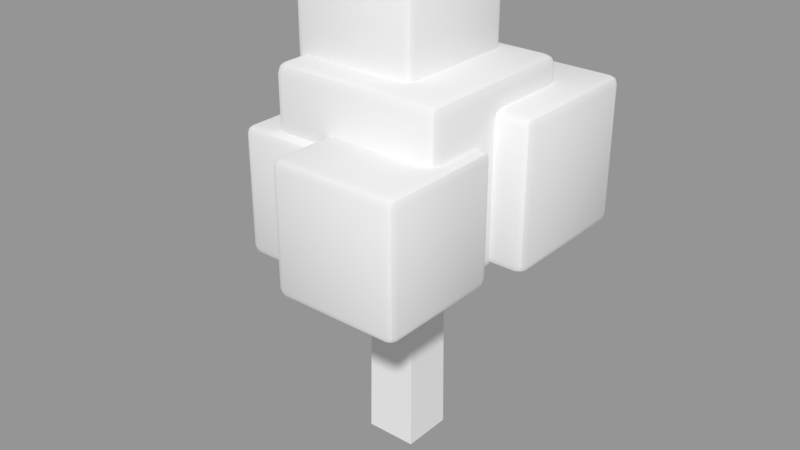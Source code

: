 # Source: Tree.blend  (saved by Blender 2.79.0; exported with 4.5.12 LTS)
import bpy
from mathutils import Matrix  # noqa: F401  (used for matrix-valued properties, if any)

bpy.ops.wm.read_factory_settings(use_empty=True)
scene = bpy.context.scene
scene.name = 'Scene'

# ---- collections
col_collection_1 = bpy.data.collections.new('Collection 1'); scene.collection.children.link(col_collection_1)

# ---- node groups
ng_auto_smooth = bpy.data.node_groups.new('Auto Smooth', 'GeometryNodeTree')
_s = ng_auto_smooth.interface.new_socket(name='Geometry', in_out='OUTPUT', socket_type='NodeSocketGeometry')
_s = ng_auto_smooth.interface.new_socket(name='Geometry', in_out='INPUT', socket_type='NodeSocketGeometry')
_s = ng_auto_smooth.interface.new_socket(name='Angle', in_out='INPUT', socket_type='NodeSocketFloat')
_s.subtype = 'ANGLE'
_s.min_value = 0.0
_s.max_value = 3.142
ng_auto_smooth.is_modifier = True
_N = ng_auto_smooth.nodes; _L = ng_auto_smooth.links
n0 = _N.new('NodeGroupOutput'); n0.name = 'Group Output'; n0.location = (480, -100)
n1 = _N.new('NodeGroupInput'); n1.name = 'Group Input'; n1.location = (-420, -300)
n2 = _N.new('NodeGroupInput'); n2.name = 'Group Input.001'; n2.location = (-60, -100)
n3 = _N.new('GeometryNodeSetShadeSmooth'); n3.name = 'Set Shade Smooth'; n3.location = (120, -100)
n3.domain = 'EDGE'
n4 = _N.new('GeometryNodeSetShadeSmooth'); n4.name = 'Set Shade Smooth.001'; n4.location = (300, -100)
n5 = _N.new('GeometryNodeInputMeshEdgeAngle'); n5.name = 'Edge Angle'; n5.location = (-420, -220)
n6 = _N.new('GeometryNodeInputEdgeSmooth'); n6.name = 'Is Edge Smooth'; n6.location = (-60, -160)
n7 = _N.new('GeometryNodeInputShadeSmooth'); n7.name = 'Is Face Smooth'; n7.location = (-240, -340)
n8 = _N.new('FunctionNodeBooleanMath'); n8.name = 'Boolean Math'; n8.location = (-60, -220)
n9 = _N.new('FunctionNodeCompare'); n9.name = 'Compare'; n9.location = (-240, -180)
n9.operation = 'LESS_EQUAL'
_L.new(n5.outputs[0], n9.inputs[0])
_L.new(n4.outputs[0], n0.inputs[0])
_L.new(n1.outputs[1], n9.inputs[1])
_L.new(n9.outputs[0], n8.inputs[0])
_L.new(n7.outputs[0], n8.inputs[1])
_L.new(n2.outputs[0], n3.inputs[0])
_L.new(n6.outputs[0], n3.inputs[1])
_L.new(n3.outputs[0], n4.inputs[0])
_L.new(n8.outputs[0], n3.inputs[2])
n0.is_active_output = True

# ---- meshes
me_cube_020 = bpy.data.meshes.new('Cube.020')
me_cube_020.from_pydata([(-0.8776, -0.8776, -1.0), (-0.8776, -1.0, -0.8776), (-1.0, -0.8776, -0.8776), (-0.8776, -0.9642, -0.9642), (-0.9483, -0.9483, -0.9483), (-0.9642, -0.9642, -0.8776), (-0.9642, -0.8776, -0.9642), (-0.8776, -1.0, 0.8776), (-0.8776, -0.8776, 1.0), (-1.0, -0.8776, 0.8776), (-0.8776, -0.9642, 0.9642), (-0.9483, -0.9483, 0.9483), (-0.9642, -0.8776, 0.9642), (-0.9642, -0.9642, 0.8776), (-0.8776, 0.8776, -1.0), (-1.0, 0.8776, -0.8776), (-0.8776, 1.0, -0.8776), (-0.9642, 0.8776, -0.9642), (-0.9483, 0.9483, -0.9483), (-0.9642, 0.9642, -0.8776), (-0.8776, 0.9642, -0.9642), (-0.8776, 0.8776, 1.0), (-0.8776, 1.0, 0.8776), (-1.0, 0.8776, 0.8776), (-0.8776, 0.9642, 0.9642), (-0.9483, 0.9483, 0.9483), (-0.9642, 0.9642, 0.8776), (-0.9642, 0.8776, 0.9642), (0.8776, -0.8776, -1.0), (1.0, -0.8776, -0.8776), (0.8776, -1.0, -0.8776), (0.9642, -0.8776, -0.9642), (0.9483, -0.9483, -0.9483), (0.9642, -0.9642, -0.8776), (0.8776, -0.9642, -0.9642), (0.8776, -0.8776, 1.0), (0.8776, -1.0, 0.8776), (1.0, -0.8776, 0.8776), (0.8776, -0.9642, 0.9642), (0.9483, -0.9483, 0.9483), (0.9642, -0.9642, 0.8776), (0.9642, -0.8776, 0.9642), (0.8776, 0.8776, -1.0), (0.8776, 1.0, -0.8776), (1.0, 0.8776, -0.8776), (0.8776, 0.9642, -0.9642), (0.9483, 0.9483, -0.9483), (0.9642, 0.9642, -0.8776), (0.9642, 0.8776, -0.9642), (0.8776, 0.8776, 1.0), (1.0, 0.8776, 0.8776), (0.8776, 1.0, 0.8776), (0.9642, 0.8776, 0.9642), (0.9483, 0.9483, 0.9483), (0.9642, 0.9642, 0.8776), (0.8776, 0.9642, 0.9642), (0.6193, 0.5652, -0.691), (0.6193, 0.4261, -0.5519), (0.4802, 0.5652, -0.5519), (0.6193, 0.4668, -0.6503), (0.539, 0.4849, -0.6322), (0.521, 0.4668, -0.5519), (0.521, 0.5652, -0.6503), (0.6193, 0.4261, 1.444), (0.6193, 0.5652, 1.583), (0.4802, 0.5652, 1.444), (0.6193, 0.4668, 1.542), (0.539, 0.4849, 1.524), (0.521, 0.5652, 1.542), (0.521, 0.4668, 1.444), (0.6193, 2.561, -0.691), (0.4802, 2.561, -0.5519), (0.6193, 2.7, -0.5519), (0.521, 2.561, -0.6503), (0.539, 2.641, -0.6322), (0.521, 2.659, -0.5519), (0.6193, 2.659, -0.6503), (0.6193, 2.561, 1.583), (0.6193, 2.7, 1.444), (0.4802, 2.561, 1.444), (0.6193, 2.659, 1.542), (0.539, 2.641, 1.524), (0.521, 2.659, 1.444), (0.521, 2.561, 1.542), (2.615, 0.5652, -0.691), (2.754, 0.5652, -0.5519), (2.615, 0.4261, -0.5519), (2.713, 0.5652, -0.6503), (2.695, 0.4849, -0.6322), (2.713, 0.4668, -0.5519), (2.615, 0.4668, -0.6503), (2.615, 0.5652, 1.583), (2.615, 0.4261, 1.444), (2.754, 0.5652, 1.444), (2.615, 0.4668, 1.542), (2.695, 0.4849, 1.524), (2.713, 0.4668, 1.444), (2.713, 0.5652, 1.542), (2.615, 2.561, -0.691), (2.615, 2.7, -0.5519), (2.754, 2.561, -0.5519), (2.615, 2.659, -0.6503), (2.695, 2.641, -0.6322), (2.713, 2.659, -0.5519), (2.713, 2.561, -0.6503), (2.615, 2.561, 1.583), (2.754, 2.561, 1.444), (2.615, 2.7, 1.444), (2.713, 2.561, 1.542), (2.695, 2.641, 1.524), (2.713, 2.659, 1.444), (2.615, 2.659, 1.542), (0.5275, -1.744, -0.816), (0.5275, -1.867, -0.6936), (0.4051, -1.744, -0.6936), (0.5275, -1.831, -0.7802), (0.4569, -1.815, -0.7643), (0.441, -1.831, -0.6936), (0.441, -1.744, -0.7802), (0.5275, -1.867, 1.062), (0.5275, -1.744, 1.184), (0.4051, -1.744, 1.062), (0.5275, -1.831, 1.148), (0.4569, -1.815, 1.132), (0.441, -1.744, 1.148), (0.441, -1.831, 1.062), (0.5275, 0.01085, -0.816), (0.4051, 0.01085, -0.6936), (0.5275, 0.1332, -0.6936), (0.441, 0.01085, -0.7802), (0.4569, 0.08149, -0.7643), (0.441, 0.09737, -0.6936), (0.5275, 0.09737, -0.7802), (0.5275, 0.01085, 1.184), (0.5275, 0.1332, 1.062), (0.4051, 0.01085, 1.062), (0.5275, 0.09737, 1.148), (0.4569, 0.08149, 1.132), (0.441, 0.09737, 1.062), (0.441, 0.01085, 1.148), (2.283, -1.744, -0.816), (2.405, -1.744, -0.6936), (2.283, -1.867, -0.6936), (2.369, -1.744, -0.7802), (2.353, -1.815, -0.7643), (2.369, -1.831, -0.6936), (2.283, -1.831, -0.7802), (2.283, -1.744, 1.184), (2.283, -1.867, 1.062), (2.405, -1.744, 1.062), (2.283, -1.831, 1.148), (2.353, -1.815, 1.132), (2.369, -1.831, 1.062), (2.369, -1.744, 1.148), (2.283, 0.01085, -0.816), (2.283, 0.1332, -0.6936), (2.405, 0.01085, -0.6936), (2.283, 0.09737, -0.7802), (2.353, 0.08149, -0.7643), (2.369, 0.09737, -0.6936), (2.369, 0.01085, -0.7802), (2.283, 0.01085, 1.184), (2.405, 0.01085, 1.062), (2.283, 0.1332, 1.062), (2.369, 0.01085, 1.148), (2.353, 0.08149, 1.132), (2.369, 0.09737, 1.062), (2.283, 0.09737, 1.148), (-0.4369, -0.2349, 1.285), (-0.4369, -0.3573, 1.407), (-0.5592, -0.2349, 1.407), (-0.4369, -0.3215, 1.321), (-0.5075, -0.3056, 1.337), (-0.5234, -0.3215, 1.407), (-0.5234, -0.2349, 1.321), (-0.4369, -0.3573, 3.163), (-0.4369, -0.2349, 3.285), (-0.5592, -0.2349, 3.163), (-0.4369, -0.3215, 3.249), (-0.5075, -0.3056, 3.233), (-0.5234, -0.2349, 3.249), (-0.5234, -0.3215, 3.163), (-0.4369, 1.52, 1.285), (-0.5592, 1.52, 1.407), (-0.4369, 1.643, 1.407), (-0.5234, 1.52, 1.321), (-0.5075, 1.591, 1.337), (-0.5234, 1.607, 1.407), (-0.4369, 1.607, 1.321), (-0.4369, 1.52, 3.285), (-0.4369, 1.643, 3.163), (-0.5592, 1.52, 3.163), (-0.4369, 1.607, 3.249), (-0.5075, 1.591, 3.233), (-0.5234, 1.607, 3.163), (-0.5234, 1.52, 3.249), (1.318, -0.2349, 1.285), (1.441, -0.2349, 1.407), (1.318, -0.3573, 1.407), (1.405, -0.2349, 1.321), (1.389, -0.3056, 1.337), (1.405, -0.3215, 1.407), (1.318, -0.3215, 1.321), (1.318, -0.2349, 3.285), (1.318, -0.3573, 3.163), (1.441, -0.2349, 3.163), (1.318, -0.3215, 3.249), (1.389, -0.3056, 3.233), (1.405, -0.3215, 3.163), (1.405, -0.2349, 3.249), (1.318, 1.52, 1.285), (1.318, 1.643, 1.407), (1.441, 1.52, 1.407), (1.318, 1.607, 1.321), (1.389, 1.591, 1.337), (1.405, 1.607, 1.407), (1.405, 1.52, 1.321), (1.318, 1.52, 3.285), (1.441, 1.52, 3.163), (1.318, 1.643, 3.163), (1.405, 1.52, 3.249), (1.389, 1.591, 3.233), (1.405, 1.607, 3.163), (1.318, 1.607, 3.249), (-1.38, 0.8044, -0.101), (-1.38, 0.6946, 0.008798), (-1.49, 0.8044, 0.008798), (-1.38, 0.7268, -0.06887), (-1.444, 0.741, -0.05462), (-1.458, 0.7268, 0.008798), (-1.458, 0.8044, -0.06887), (-1.38, 0.6946, 1.584), (-1.38, 0.8044, 1.694), (-1.49, 0.8044, 1.584), (-1.38, 0.7268, 1.662), (-1.444, 0.741, 1.648), (-1.458, 0.8044, 1.662), (-1.458, 0.7268, 1.584), (-1.38, 2.38, -0.101), (-1.49, 2.38, 0.008797), (-1.38, 2.49, 0.008797), (-1.458, 2.38, -0.06887), (-1.444, 2.444, -0.05462), (-1.458, 2.458, 0.008797), (-1.38, 2.458, -0.06887), (-1.38, 2.38, 1.694), (-1.38, 2.49, 1.584), (-1.49, 2.38, 1.584), (-1.38, 2.458, 1.662), (-1.444, 2.444, 1.648), (-1.458, 2.458, 1.584), (-1.458, 2.38, 1.662), (0.1952, 0.8044, -0.101), (0.3051, 0.8044, 0.008798), (0.1952, 0.6946, 0.008798), (0.2729, 0.8044, -0.06887), (0.2586, 0.741, -0.05462), (0.2729, 0.7268, 0.008798), (0.1952, 0.7268, -0.06887), (0.1952, 0.8044, 1.694), (0.1952, 0.6946, 1.584), (0.3051, 0.8044, 1.584), (0.1952, 0.7268, 1.662), (0.2586, 0.741, 1.648), (0.2729, 0.7268, 1.584), (0.2729, 0.8044, 1.662), (0.1952, 2.38, -0.101), (0.1952, 2.49, 0.008797), (0.3051, 2.38, 0.008797), (0.1952, 2.458, -0.06887), (0.2586, 2.444, -0.05462), (0.2729, 2.458, 0.008797), (0.2729, 2.38, -0.06887), (0.1952, 2.38, 1.694), (0.3051, 2.38, 1.584), (0.1952, 2.49, 1.584), (0.2729, 2.38, 1.662), (0.2586, 2.444, 1.648), (0.2729, 2.458, 1.584), (0.1952, 2.458, 1.662), (-0.3639, -0.6708, -0.7603), (-0.3639, -0.8387, -0.5924), (-0.5318, -0.6708, -0.5924), (-0.3639, -0.7895, -0.7111), (-0.4609, -0.7677, -0.6893), (-0.4826, -0.7895, -0.5924), (-0.4826, -0.6708, -0.7111), (-0.3639, -0.8387, 1.816), (-0.3639, -0.6708, 1.984), (-0.5318, -0.6708, 1.816), (-0.3639, -0.7895, 1.935), (-0.4609, -0.7677, 1.913), (-0.4826, -0.6708, 1.935), (-0.4826, -0.7895, 1.816), (-0.3639, 1.738, -0.7603), (-0.5318, 1.738, -0.5924), (-0.3639, 1.906, -0.5924), (-0.4826, 1.738, -0.7111), (-0.4609, 1.835, -0.6893), (-0.4826, 1.856, -0.5924), (-0.3639, 1.856, -0.7111), (-0.3639, 1.738, 1.984), (-0.3639, 1.906, 1.816), (-0.5318, 1.738, 1.816), (-0.3639, 1.856, 1.935), (-0.4609, 1.835, 1.913), (-0.4826, 1.856, 1.816), (-0.4826, 1.738, 1.935), (2.045, -0.6708, -0.7603), (2.213, -0.6708, -0.5924), (2.045, -0.8387, -0.5924), (2.163, -0.6708, -0.7111), (2.142, -0.7677, -0.6893), (2.163, -0.7895, -0.5924), (2.045, -0.7895, -0.7111), (2.045, -0.6708, 1.984), (2.045, -0.8387, 1.816), (2.213, -0.6708, 1.816), (2.045, -0.7895, 1.935), (2.142, -0.7677, 1.913), (2.163, -0.7895, 1.816), (2.163, -0.6708, 1.935), (2.045, 1.738, -0.7603), (2.045, 1.906, -0.5924), (2.213, 1.738, -0.5924), (2.045, 1.856, -0.7111), (2.142, 1.835, -0.6893), (2.163, 1.856, -0.5924), (2.163, 1.738, -0.7111), (2.045, 1.738, 1.984), (2.213, 1.738, 1.816), (2.045, 1.906, 1.816), (2.163, 1.738, 1.935), (2.142, 1.835, 1.913), (2.163, 1.856, 1.816), (2.045, 1.856, 1.935)], [], [(30, 36, 7, 1), (44, 50, 37, 29), (49, 21, 8, 35), (2, 9, 23, 15), (16, 22, 51, 43), (0, 3, 4, 6), (1, 5, 4, 3), (2, 6, 4, 5), (7, 10, 11, 13), (8, 12, 11, 10), (9, 13, 11, 12), (14, 17, 18, 20), (15, 19, 18, 17), (16, 20, 18, 19), (21, 24, 25, 27), (22, 26, 25, 24), (23, 27, 25, 26), (28, 31, 32, 34), (29, 33, 32, 31), (30, 34, 32, 33), (35, 38, 39, 41), (36, 40, 39, 38), (37, 41, 39, 40), (42, 45, 46, 48), (43, 47, 46, 45), (44, 48, 46, 47), (49, 52, 53, 55), (50, 54, 53, 52), (51, 55, 53, 54), (14, 0, 6, 17), (17, 6, 2, 15), (1, 7, 13, 5), (5, 13, 9, 2), (8, 21, 27, 12), (12, 27, 23, 9), (22, 16, 19, 26), (26, 19, 15, 23), (42, 14, 20, 45), (45, 20, 16, 43), (21, 49, 55, 24), (24, 55, 51, 22), (50, 44, 47, 54), (54, 47, 43, 51), (28, 42, 48, 31), (31, 48, 44, 29), (49, 35, 41, 52), (52, 41, 37, 50), (36, 30, 33, 40), (40, 33, 29, 37), (0, 28, 34, 3), (3, 34, 30, 1), (35, 8, 10, 38), (38, 10, 7, 36), (14, 42, 28, 0), (86, 92, 63, 57), (100, 106, 93, 85), (105, 77, 64, 91), (58, 65, 79, 71), (72, 78, 107, 99), (56, 59, 60, 62), (57, 61, 60, 59), (58, 62, 60, 61), (63, 66, 67, 69), (64, 68, 67, 66), (65, 69, 67, 68), (70, 73, 74, 76), (71, 75, 74, 73), (72, 76, 74, 75), (77, 80, 81, 83), (78, 82, 81, 80), (79, 83, 81, 82), (84, 87, 88, 90), (85, 89, 88, 87), (86, 90, 88, 89), (91, 94, 95, 97), (92, 96, 95, 94), (93, 97, 95, 96), (98, 101, 102, 104), (99, 103, 102, 101), (100, 104, 102, 103), (105, 108, 109, 111), (106, 110, 109, 108), (107, 111, 109, 110), (70, 56, 62, 73), (73, 62, 58, 71), (57, 63, 69, 61), (61, 69, 65, 58), (64, 77, 83, 68), (68, 83, 79, 65), (78, 72, 75, 82), (82, 75, 71, 79), (98, 70, 76, 101), (101, 76, 72, 99), (77, 105, 111, 80), (80, 111, 107, 78), (106, 100, 103, 110), (110, 103, 99, 107), (84, 98, 104, 87), (87, 104, 100, 85), (105, 91, 97, 108), (108, 97, 93, 106), (92, 86, 89, 96), (96, 89, 85, 93), (56, 84, 90, 59), (59, 90, 86, 57), (91, 64, 66, 94), (94, 66, 63, 92), (70, 98, 84, 56), (142, 148, 119, 113), (156, 162, 149, 141), (161, 133, 120, 147), (114, 121, 135, 127), (128, 134, 163, 155), (112, 115, 116, 118), (113, 117, 116, 115), (114, 118, 116, 117), (119, 122, 123, 125), (120, 124, 123, 122), (121, 125, 123, 124), (126, 129, 130, 132), (127, 131, 130, 129), (128, 132, 130, 131), (133, 136, 137, 139), (134, 138, 137, 136), (135, 139, 137, 138), (140, 143, 144, 146), (141, 145, 144, 143), (142, 146, 144, 145), (147, 150, 151, 153), (148, 152, 151, 150), (149, 153, 151, 152), (154, 157, 158, 160), (155, 159, 158, 157), (156, 160, 158, 159), (161, 164, 165, 167), (162, 166, 165, 164), (163, 167, 165, 166), (126, 112, 118, 129), (129, 118, 114, 127), (113, 119, 125, 117), (117, 125, 121, 114), (120, 133, 139, 124), (124, 139, 135, 121), (134, 128, 131, 138), (138, 131, 127, 135), (154, 126, 132, 157), (157, 132, 128, 155), (133, 161, 167, 136), (136, 167, 163, 134), (162, 156, 159, 166), (166, 159, 155, 163), (140, 154, 160, 143), (143, 160, 156, 141), (161, 147, 153, 164), (164, 153, 149, 162), (148, 142, 145, 152), (152, 145, 141, 149), (112, 140, 146, 115), (115, 146, 142, 113), (147, 120, 122, 150), (150, 122, 119, 148), (126, 154, 140, 112), (198, 204, 175, 169), (212, 218, 205, 197), (217, 189, 176, 203), (170, 177, 191, 183), (184, 190, 219, 211), (168, 171, 172, 174), (169, 173, 172, 171), (170, 174, 172, 173), (175, 178, 179, 181), (176, 180, 179, 178), (177, 181, 179, 180), (182, 185, 186, 188), (183, 187, 186, 185), (184, 188, 186, 187), (189, 192, 193, 195), (190, 194, 193, 192), (191, 195, 193, 194), (196, 199, 200, 202), (197, 201, 200, 199), (198, 202, 200, 201), (203, 206, 207, 209), (204, 208, 207, 206), (205, 209, 207, 208), (210, 213, 214, 216), (211, 215, 214, 213), (212, 216, 214, 215), (217, 220, 221, 223), (218, 222, 221, 220), (219, 223, 221, 222), (182, 168, 174, 185), (185, 174, 170, 183), (169, 175, 181, 173), (173, 181, 177, 170), (176, 189, 195, 180), (180, 195, 191, 177), (190, 184, 187, 194), (194, 187, 183, 191), (210, 182, 188, 213), (213, 188, 184, 211), (189, 217, 223, 192), (192, 223, 219, 190), (218, 212, 215, 222), (222, 215, 211, 219), (196, 210, 216, 199), (199, 216, 212, 197), (217, 203, 209, 220), (220, 209, 205, 218), (204, 198, 201, 208), (208, 201, 197, 205), (168, 196, 202, 171), (171, 202, 198, 169), (203, 176, 178, 206), (206, 178, 175, 204), (182, 210, 196, 168), (254, 260, 231, 225), (268, 274, 261, 253), (273, 245, 232, 259), (226, 233, 247, 239), (240, 246, 275, 267), (224, 227, 228, 230), (225, 229, 228, 227), (226, 230, 228, 229), (231, 234, 235, 237), (232, 236, 235, 234), (233, 237, 235, 236), (238, 241, 242, 244), (239, 243, 242, 241), (240, 244, 242, 243), (245, 248, 249, 251), (246, 250, 249, 248), (247, 251, 249, 250), (252, 255, 256, 258), (253, 257, 256, 255), (254, 258, 256, 257), (259, 262, 263, 265), (260, 264, 263, 262), (261, 265, 263, 264), (266, 269, 270, 272), (267, 271, 270, 269), (268, 272, 270, 271), (273, 276, 277, 279), (274, 278, 277, 276), (275, 279, 277, 278), (238, 224, 230, 241), (241, 230, 226, 239), (225, 231, 237, 229), (229, 237, 233, 226), (232, 245, 251, 236), (236, 251, 247, 233), (246, 240, 243, 250), (250, 243, 239, 247), (266, 238, 244, 269), (269, 244, 240, 267), (245, 273, 279, 248), (248, 279, 275, 246), (274, 268, 271, 278), (278, 271, 267, 275), (252, 266, 272, 255), (255, 272, 268, 253), (273, 259, 265, 276), (276, 265, 261, 274), (260, 254, 257, 264), (264, 257, 253, 261), (224, 252, 258, 227), (227, 258, 254, 225), (259, 232, 234, 262), (262, 234, 231, 260), (238, 266, 252, 224), (310, 316, 287, 281), (324, 330, 317, 309), (329, 301, 288, 315), (282, 289, 303, 295), (296, 302, 331, 323), (280, 283, 284, 286), (281, 285, 284, 283), (282, 286, 284, 285), (287, 290, 291, 293), (288, 292, 291, 290), (289, 293, 291, 292), (294, 297, 298, 300), (295, 299, 298, 297), (296, 300, 298, 299), (301, 304, 305, 307), (302, 306, 305, 304), (303, 307, 305, 306), (308, 311, 312, 314), (309, 313, 312, 311), (310, 314, 312, 313), (315, 318, 319, 321), (316, 320, 319, 318), (317, 321, 319, 320), (322, 325, 326, 328), (323, 327, 326, 325), (324, 328, 326, 327), (329, 332, 333, 335), (330, 334, 333, 332), (331, 335, 333, 334), (294, 280, 286, 297), (297, 286, 282, 295), (281, 287, 293, 285), (285, 293, 289, 282), (288, 301, 307, 292), (292, 307, 303, 289), (302, 296, 299, 306), (306, 299, 295, 303), (322, 294, 300, 325), (325, 300, 296, 323), (301, 329, 335, 304), (304, 335, 331, 302), (330, 324, 327, 334), (334, 327, 323, 331), (308, 322, 328, 311), (311, 328, 324, 309), (329, 315, 321, 332), (332, 321, 317, 330), (316, 310, 313, 320), (320, 313, 309, 317), (280, 308, 314, 283), (283, 314, 310, 281), (315, 288, 290, 318), (318, 290, 287, 316), (294, 322, 308, 280)])
me_cube_020.polygons.foreach_set('use_smooth', [True] * 324)
me_cube_020.use_remesh_preserve_volume = False
me_cube_020.use_remesh_preserve_attributes = False
me_cube_020.use_mirror_vertex_groups = False
me_cube_020.update()
me_cube_015 = bpy.data.meshes.new('Cube.015')
me_cube_015.from_pydata([(-1.0, -1.0, -1.0), (-0.8903, -0.8903, 1.0), (-1.0, 1.0, -1.0), (-0.8903, 0.8903, 1.0), (1.0, -1.0, -1.0), (0.8903, -0.8903, 1.0), (1.0, 1.0, -1.0), (0.8903, 0.8903, 1.0)], [], [(0, 1, 3, 2), (2, 3, 7, 6), (6, 7, 5, 4), (4, 5, 1, 0), (2, 6, 4, 0), (7, 3, 1, 5)])
me_cube_015.use_remesh_preserve_volume = False
me_cube_015.use_remesh_preserve_attributes = False
me_cube_015.use_mirror_vertex_groups = False
me_cube_015.update()

# ---- objects
ob_leaves = bpy.data.objects.new('Leaves', me_cube_020)
ob_trunk = bpy.data.objects.new('Trunk', me_cube_015)

# ---- transforms, parenting, visibility, modifiers, constraints
ob_leaves.location = (0.3732, -0.4591, 2.009)
ob_leaves.scale = (0.4571, 0.4571, 0.4571)
ob_leaves.lineart.crease_threshold = 0.0
_m = ob_leaves.modifiers.new('Auto Smooth', 'NODES')
_m.node_group = ng_auto_smooth
_gi = [s.identifier for s in ng_auto_smooth.interface.items_tree if s.item_type == 'SOCKET' and s.in_out == 'INPUT']
_m[_gi[1]] = 0.5236  # Angle
ob_trunk.location = (0.5735, -0.07619, 1.134)
ob_trunk.scale = (0.1913, 0.1913, 1.155)
ob_trunk.lineart.crease_threshold = 0.0

# ---- collection membership
col_collection_1.objects.link(ob_leaves)
col_collection_1.objects.link(ob_trunk)

# ---- scene / render settings (as saved in the file)
scene.frame_start = 1; scene.frame_end = 250; scene.frame_set(1)
scene.render.engine = 'BLENDER_EEVEE_NEXT'
scene.render.resolution_percentage = 50
scene.render.dither_intensity = 0.0
scene.cycles.use_denoising = False
scene.cycles.samples = 128
scene.cycles.sampling_pattern = 'TABULATED_SOBOL'
scene.cycles.use_adaptive_sampling = False
scene.cycles.use_light_tree = False
scene.cycles.blur_glossy = 0.0
scene.cycles.sample_clamp_indirect = 0.0
scene.view_settings.view_transform = 'Standard'
bpy.context.view_layer.update()

# ---- added for rendering (the .blend has no active camera and no usable light): camera, sun + grey world if the file has none
cam_auto = bpy.data.cameras.new('AutoCamera')
cam_auto.lens = 50.0
cam_auto.sensor_width = 36.0
cam_auto.clip_end = 1000.0
ob_auto_camera = bpy.data.objects.new('AutoCamera', cam_auto)
scene.collection.objects.link(ob_auto_camera)
ob_auto_camera.location = (4.86042, -5.30662, 5.10404)
ob_auto_camera.rotation_euler = (1.09748, -7.21219e-08, 0.694738)
scene.camera = ob_auto_camera
light_auto_sun = bpy.data.lights.new('AutoSun', 'SUN')
light_auto_sun.energy = 3.0
light_auto_sun.angle = 0.0523599
ob_auto_sun = bpy.data.objects.new('AutoSun', light_auto_sun)
scene.collection.objects.link(ob_auto_sun)
ob_auto_sun.rotation_euler = (0.872665, 0.174533, 0.523599)
if scene.world is None:
    world_auto = bpy.data.worlds.new('AutoWorld')
    world_auto.color = (0.3, 0.3, 0.3)
    scene.world = world_auto
bpy.context.view_layer.update()
